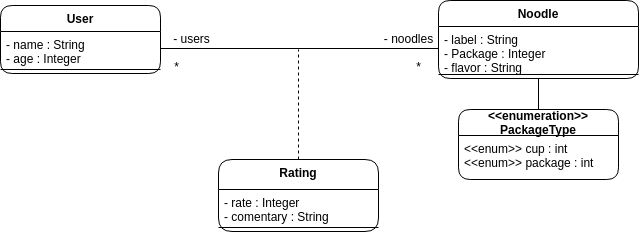

The diagram above was exported from draw.io. Its source (the exported page's mxGraphModel, read from the mxfile embedded in the PNG):
<mxGraphModel dx="521" dy="334" grid="0" gridSize="10" guides="1" tooltips="1" connect="1" arrows="1" fold="1" page="0" pageScale="1" pageWidth="827" pageHeight="1169" background="#FFFFFF" math="0" shadow="1">
  <root>
    <mxCell id="0" />
    <mxCell id="1" parent="0" />
    <mxCell id="2" value="User&#10;" style="swimlane;fontStyle=1;align=center;verticalAlign=top;childLayout=stackLayout;horizontal=1;startSize=26;horizontalStack=0;resizeParent=1;resizeParentMax=0;resizeLast=0;collapsible=1;marginBottom=0;rounded=1;" parent="1" vertex="1">
      <mxGeometry x="62" y="36" width="160" height="68" as="geometry" />
    </mxCell>
    <mxCell id="3" value="- name : String&#10;- age : Integer" style="text;strokeColor=none;fillColor=none;align=left;verticalAlign=top;spacingLeft=4;spacingRight=4;overflow=hidden;rotatable=0;points=[[0,0.5],[1,0.5]];portConstraint=eastwest;rounded=1;" parent="2" vertex="1">
      <mxGeometry y="26" width="160" height="34" as="geometry" />
    </mxCell>
    <mxCell id="4" value="" style="line;strokeWidth=1;fillColor=none;align=left;verticalAlign=middle;spacingTop=-1;spacingLeft=3;spacingRight=3;rotatable=0;labelPosition=right;points=[];portConstraint=eastwest;rounded=1;" parent="2" vertex="1">
      <mxGeometry y="60" width="160" height="8" as="geometry" />
    </mxCell>
    <mxCell id="27" style="edgeStyle=none;html=1;dashed=1;endArrow=none;endFill=0;rounded=1;" parent="1" source="10" edge="1">
      <mxGeometry relative="1" as="geometry">
        <mxPoint x="360" y="80" as="targetPoint" />
      </mxGeometry>
    </mxCell>
    <mxCell id="10" value="Rating" style="swimlane;fontStyle=1;align=center;verticalAlign=top;childLayout=stackLayout;horizontal=1;startSize=30;horizontalStack=0;resizeParent=1;resizeParentMax=0;resizeLast=0;collapsible=1;marginBottom=0;rounded=1;fontColor=default;" parent="1" vertex="1">
      <mxGeometry x="280" y="190" width="160" height="72" as="geometry" />
    </mxCell>
    <mxCell id="11" value="- rate : Integer&#10;- comentary : String" style="text;strokeColor=none;fillColor=none;align=left;verticalAlign=top;spacingLeft=4;spacingRight=4;overflow=hidden;rotatable=0;points=[[0,0.5],[1,0.5]];portConstraint=eastwest;rounded=1;labelBackgroundColor=none;fontColor=#000000;" parent="10" vertex="1">
      <mxGeometry y="30" width="160" height="34" as="geometry" />
    </mxCell>
    <mxCell id="12" value="" style="line;strokeWidth=1;fillColor=none;align=left;verticalAlign=middle;spacingTop=-1;spacingLeft=3;spacingRight=3;rotatable=0;labelPosition=right;points=[];portConstraint=eastwest;rounded=1;" parent="10" vertex="1">
      <mxGeometry y="64" width="160" height="8" as="geometry" />
    </mxCell>
    <mxCell id="14" value="Noodle" style="swimlane;fontStyle=1;align=center;verticalAlign=top;childLayout=stackLayout;horizontal=1;startSize=26;horizontalStack=0;resizeParent=1;resizeParentMax=0;resizeLast=0;collapsible=1;marginBottom=0;rounded=1;" parent="1" vertex="1">
      <mxGeometry x="500" y="31" width="200" height="78" as="geometry" />
    </mxCell>
    <mxCell id="15" value="- label : String&#10;- Package : Integer&#10;- flavor : String" style="text;strokeColor=none;fillColor=none;align=left;verticalAlign=top;spacingLeft=4;spacingRight=4;overflow=hidden;rotatable=0;points=[[0,0.5],[1,0.5]];portConstraint=eastwest;rounded=1;" parent="14" vertex="1">
      <mxGeometry y="26" width="200" height="44" as="geometry" />
    </mxCell>
    <mxCell id="16" value="" style="line;strokeWidth=1;fillColor=none;align=left;verticalAlign=middle;spacingTop=-1;spacingLeft=3;spacingRight=3;rotatable=0;labelPosition=right;points=[];portConstraint=eastwest;rounded=1;" parent="14" vertex="1">
      <mxGeometry y="70" width="200" height="8" as="geometry" />
    </mxCell>
    <mxCell id="28" style="edgeStyle=none;html=1;entryX=0.5;entryY=1;entryDx=0;entryDy=0;endArrow=none;endFill=0;rounded=1;" parent="1" source="21" target="14" edge="1">
      <mxGeometry relative="1" as="geometry" />
    </mxCell>
    <mxCell id="21" value="&lt;&lt;enumeration&gt;&gt;&#10;PackageType" style="swimlane;fontStyle=1;childLayout=stackLayout;horizontal=1;startSize=26;horizontalStack=0;resizeParent=1;resizeParentMax=0;resizeLast=0;collapsible=1;marginBottom=0;rounded=1;" parent="1" vertex="1">
      <mxGeometry x="520" y="140" width="160" height="70" as="geometry" />
    </mxCell>
    <mxCell id="24" value="&lt;&lt;enum&gt;&gt; cup : int&#10;&lt;&lt;enum&gt;&gt; package : int" style="text;strokeColor=none;fillColor=none;align=left;verticalAlign=top;spacingLeft=4;spacingRight=4;overflow=hidden;rotatable=0;points=[[0,0.5],[1,0.5]];portConstraint=eastwest;rounded=1;" parent="21" vertex="1">
      <mxGeometry y="26" width="160" height="44" as="geometry" />
    </mxCell>
    <mxCell id="25" style="edgeStyle=none;html=1;exitX=1;exitY=0.5;exitDx=0;exitDy=0;entryX=0;entryY=0.5;entryDx=0;entryDy=0;endArrow=none;endFill=0;rounded=1;" parent="1" source="3" target="15" edge="1">
      <mxGeometry relative="1" as="geometry">
        <Array as="points" />
      </mxGeometry>
    </mxCell>
    <mxCell id="26" value="- users" style="text;html=1;resizable=0;autosize=1;align=center;verticalAlign=middle;points=[];fillColor=none;strokeColor=none;rounded=1;" parent="1" vertex="1">
      <mxGeometry x="228" y="60" width="50" height="20" as="geometry" />
    </mxCell>
    <mxCell id="29" value="- noodles" style="text;html=1;resizable=0;autosize=1;align=center;verticalAlign=middle;points=[];fillColor=none;strokeColor=none;rounded=1;" parent="1" vertex="1">
      <mxGeometry x="440" y="60" width="60" height="20" as="geometry" />
    </mxCell>
    <mxCell id="30" value="*" style="text;html=1;resizable=0;autosize=1;align=center;verticalAlign=middle;points=[];fillColor=none;strokeColor=none;rounded=1;" parent="1" vertex="1">
      <mxGeometry x="228" y="88" width="20" height="20" as="geometry" />
    </mxCell>
    <mxCell id="31" value="*" style="text;html=1;resizable=0;autosize=1;align=center;verticalAlign=middle;points=[];fillColor=none;strokeColor=none;rounded=1;" parent="1" vertex="1">
      <mxGeometry x="470" y="88" width="20" height="20" as="geometry" />
    </mxCell>
  </root>
</mxGraphModel>